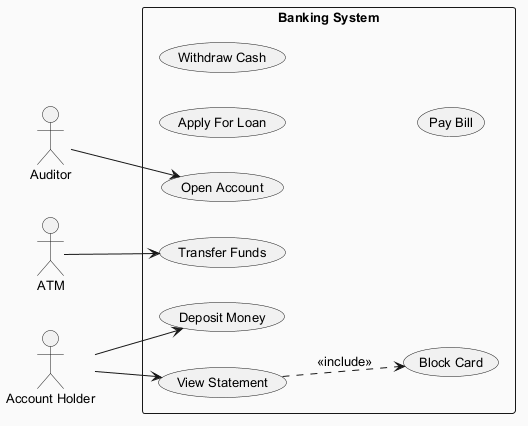

The diagram above was rendered by PlantUML. Its source (embedded in the PNG):
@startuml
skinparam backgroundColor #FAFAFA
skinparam classBackgroundColor #FFF3E0
skinparam classBorderColor #E65100
skinparam defaultFontSize 13
left to right direction
actor "Auditor" as Auditor
actor "ATM" as ATM
actor "Account Holder" as AccountHolder
rectangle "Banking System" {
  usecase "Apply For Loan" as UC_ApplyForLoan
  usecase "Open Account" as UC_OpenAccount
  usecase "Withdraw Cash" as UC_WithdrawCash
  usecase "Pay Bill" as UC_PayBill
  usecase "Deposit Money" as UC_DepositMoney
  usecase "View Statement" as UC_ViewStatement
  usecase "Block Card" as UC_BlockCard
  usecase "Transfer Funds" as UC_TransferFunds
}
Auditor --> UC_OpenAccount
ATM --> UC_TransferFunds
AccountHolder --> UC_ViewStatement
AccountHolder --> UC_DepositMoney
UC_ViewStatement ..> UC_BlockCard : <<include>>
@enduml